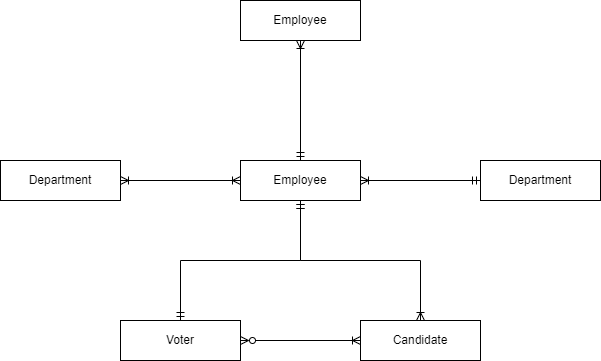

The diagram above was exported from draw.io. Its source (the exported page's mxGraphModel, read from the mxfile embedded in the PNG):
<mxGraphModel dx="1900" dy="541" grid="1" gridSize="10" guides="1" tooltips="1" connect="1" arrows="1" fold="1" page="1" pageScale="1" pageWidth="850" pageHeight="1100" math="0" shadow="0">
  <root>
    <mxCell id="0" />
    <mxCell id="1" parent="0" />
    <mxCell id="8QnmT4wwGdc6f3Wgas3h-13" style="edgeStyle=orthogonalEdgeStyle;rounded=0;orthogonalLoop=1;jettySize=auto;html=1;entryX=0.5;entryY=0;entryDx=0;entryDy=0;startArrow=ERmandOne;startFill=0;endArrow=ERmandOne;endFill=0;" edge="1" parent="1" source="8QnmT4wwGdc6f3Wgas3h-1" target="8QnmT4wwGdc6f3Wgas3h-9">
      <mxGeometry relative="1" as="geometry" />
    </mxCell>
    <mxCell id="8QnmT4wwGdc6f3Wgas3h-14" style="edgeStyle=orthogonalEdgeStyle;rounded=0;orthogonalLoop=1;jettySize=auto;html=1;entryX=0.5;entryY=0;entryDx=0;entryDy=0;startArrow=ERmandOne;startFill=0;endArrow=ERoneToMany;endFill=0;" edge="1" parent="1" source="8QnmT4wwGdc6f3Wgas3h-1" target="8QnmT4wwGdc6f3Wgas3h-10">
      <mxGeometry relative="1" as="geometry" />
    </mxCell>
    <mxCell id="8QnmT4wwGdc6f3Wgas3h-1" value="Employee" style="rounded=0;whiteSpace=wrap;html=1;" vertex="1" parent="1">
      <mxGeometry x="200" y="240" width="120" height="40" as="geometry" />
    </mxCell>
    <mxCell id="8QnmT4wwGdc6f3Wgas3h-2" value="Department" style="rounded=0;whiteSpace=wrap;html=1;" vertex="1" parent="1">
      <mxGeometry x="440" y="240" width="120" height="40" as="geometry" />
    </mxCell>
    <mxCell id="8QnmT4wwGdc6f3Wgas3h-3" value="" style="endArrow=ERmandOne;html=1;rounded=0;exitX=1;exitY=0.5;exitDx=0;exitDy=0;entryX=0;entryY=0.5;entryDx=0;entryDy=0;startArrow=ERoneToMany;startFill=0;endFill=0;" edge="1" parent="1" source="8QnmT4wwGdc6f3Wgas3h-1" target="8QnmT4wwGdc6f3Wgas3h-2">
      <mxGeometry width="50" height="50" relative="1" as="geometry">
        <mxPoint x="380" y="290" as="sourcePoint" />
        <mxPoint x="430" y="240" as="targetPoint" />
      </mxGeometry>
    </mxCell>
    <mxCell id="8QnmT4wwGdc6f3Wgas3h-4" value="Department" style="rounded=0;whiteSpace=wrap;html=1;" vertex="1" parent="1">
      <mxGeometry x="-40" y="240" width="120" height="40" as="geometry" />
    </mxCell>
    <mxCell id="8QnmT4wwGdc6f3Wgas3h-6" value="" style="endArrow=ERoneToMany;html=1;rounded=0;exitX=1;exitY=0.5;exitDx=0;exitDy=0;entryX=0;entryY=0.5;entryDx=0;entryDy=0;startArrow=ERoneToMany;startFill=0;endFill=0;" edge="1" parent="1" source="8QnmT4wwGdc6f3Wgas3h-4" target="8QnmT4wwGdc6f3Wgas3h-1">
      <mxGeometry width="50" height="50" relative="1" as="geometry">
        <mxPoint x="120" y="270" as="sourcePoint" />
        <mxPoint x="170" y="220" as="targetPoint" />
      </mxGeometry>
    </mxCell>
    <mxCell id="8QnmT4wwGdc6f3Wgas3h-8" style="edgeStyle=orthogonalEdgeStyle;rounded=0;orthogonalLoop=1;jettySize=auto;html=1;entryX=0.5;entryY=0;entryDx=0;entryDy=0;startArrow=ERoneToMany;startFill=0;endArrow=ERmandOne;endFill=0;" edge="1" parent="1" source="8QnmT4wwGdc6f3Wgas3h-7" target="8QnmT4wwGdc6f3Wgas3h-1">
      <mxGeometry relative="1" as="geometry" />
    </mxCell>
    <mxCell id="8QnmT4wwGdc6f3Wgas3h-7" value="Employee" style="rounded=0;whiteSpace=wrap;html=1;" vertex="1" parent="1">
      <mxGeometry x="200" y="80" width="120" height="40" as="geometry" />
    </mxCell>
    <mxCell id="8QnmT4wwGdc6f3Wgas3h-9" value="Voter" style="rounded=0;whiteSpace=wrap;html=1;" vertex="1" parent="1">
      <mxGeometry x="80" y="400" width="120" height="40" as="geometry" />
    </mxCell>
    <mxCell id="8QnmT4wwGdc6f3Wgas3h-12" style="edgeStyle=orthogonalEdgeStyle;rounded=0;orthogonalLoop=1;jettySize=auto;html=1;startArrow=ERoneToMany;startFill=0;endArrow=ERzeroToMany;endFill=0;" edge="1" parent="1" source="8QnmT4wwGdc6f3Wgas3h-10" target="8QnmT4wwGdc6f3Wgas3h-9">
      <mxGeometry relative="1" as="geometry" />
    </mxCell>
    <mxCell id="8QnmT4wwGdc6f3Wgas3h-10" value="Candidate" style="rounded=0;whiteSpace=wrap;html=1;" vertex="1" parent="1">
      <mxGeometry x="320" y="400" width="120" height="40" as="geometry" />
    </mxCell>
  </root>
</mxGraphModel>